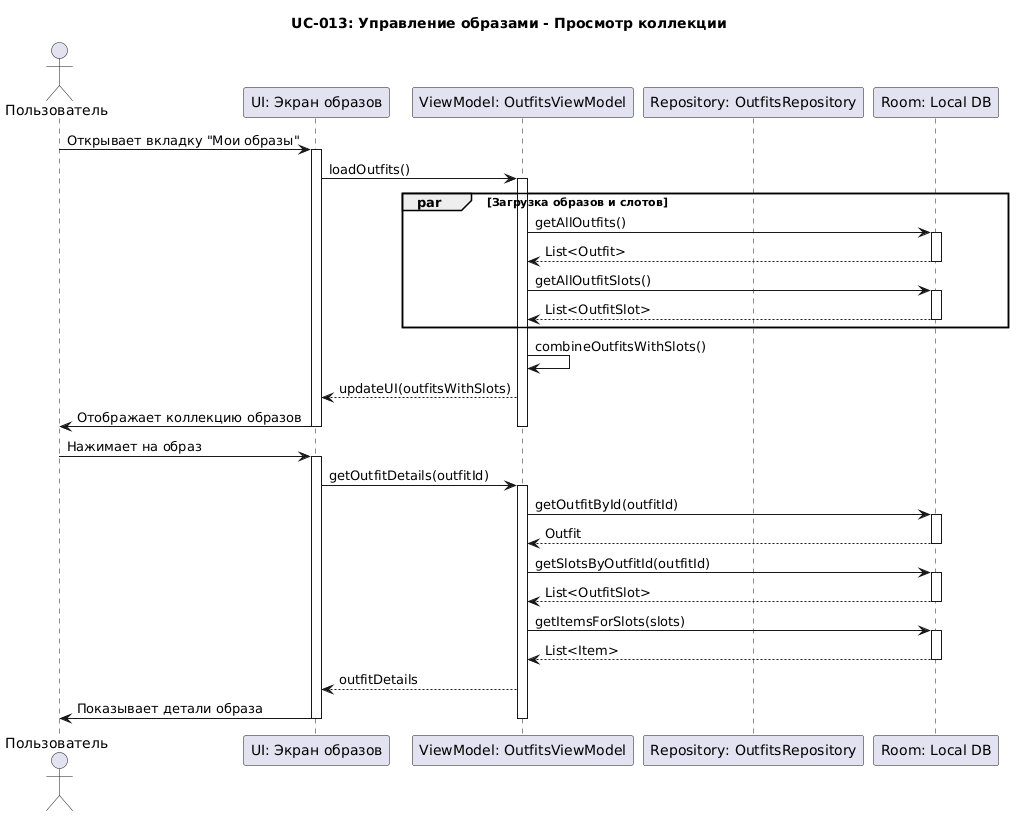

The diagram above was rendered by PlantUML. Its source (embedded in the PNG):
@startuml
title UC-013: Управление образами - Просмотр коллекции

actor "Пользователь" as User
participant "UI: Экран образов" as UI
participant "ViewModel: OutfitsViewModel" as VM
participant "Repository: OutfitsRepository" as Repo
participant "Room: Local DB" as LocalDB

User -> UI : Открывает вкладку "Мои образы"
activate UI

UI -> VM : loadOutfits()
activate VM

par Загрузка образов и слотов
    VM -> LocalDB : getAllOutfits()
    activate LocalDB
    LocalDB --> VM : List<Outfit>
    deactivate LocalDB
    VM -> LocalDB : getAllOutfitSlots()
    activate LocalDB
    LocalDB --> VM : List<OutfitSlot>
    deactivate LocalDB
end

VM -> VM : combineOutfitsWithSlots()
VM --> UI : updateUI(outfitsWithSlots)
UI -> User : Отображает коллекцию образов
deactivate VM
deactivate UI

User -> UI : Нажимает на образ
activate UI
UI -> VM : getOutfitDetails(outfitId)
activate VM

VM -> LocalDB : getOutfitById(outfitId)
activate LocalDB
LocalDB --> VM : Outfit
deactivate LocalDB

VM -> LocalDB : getSlotsByOutfitId(outfitId)
activate LocalDB
LocalDB --> VM : List<OutfitSlot>
deactivate LocalDB

VM -> LocalDB : getItemsForSlots(slots)
activate LocalDB
LocalDB --> VM : List<Item>
deactivate LocalDB

VM --> UI : outfitDetails
UI -> User : Показывает детали образа
deactivate VM
deactivate UI
@enduml